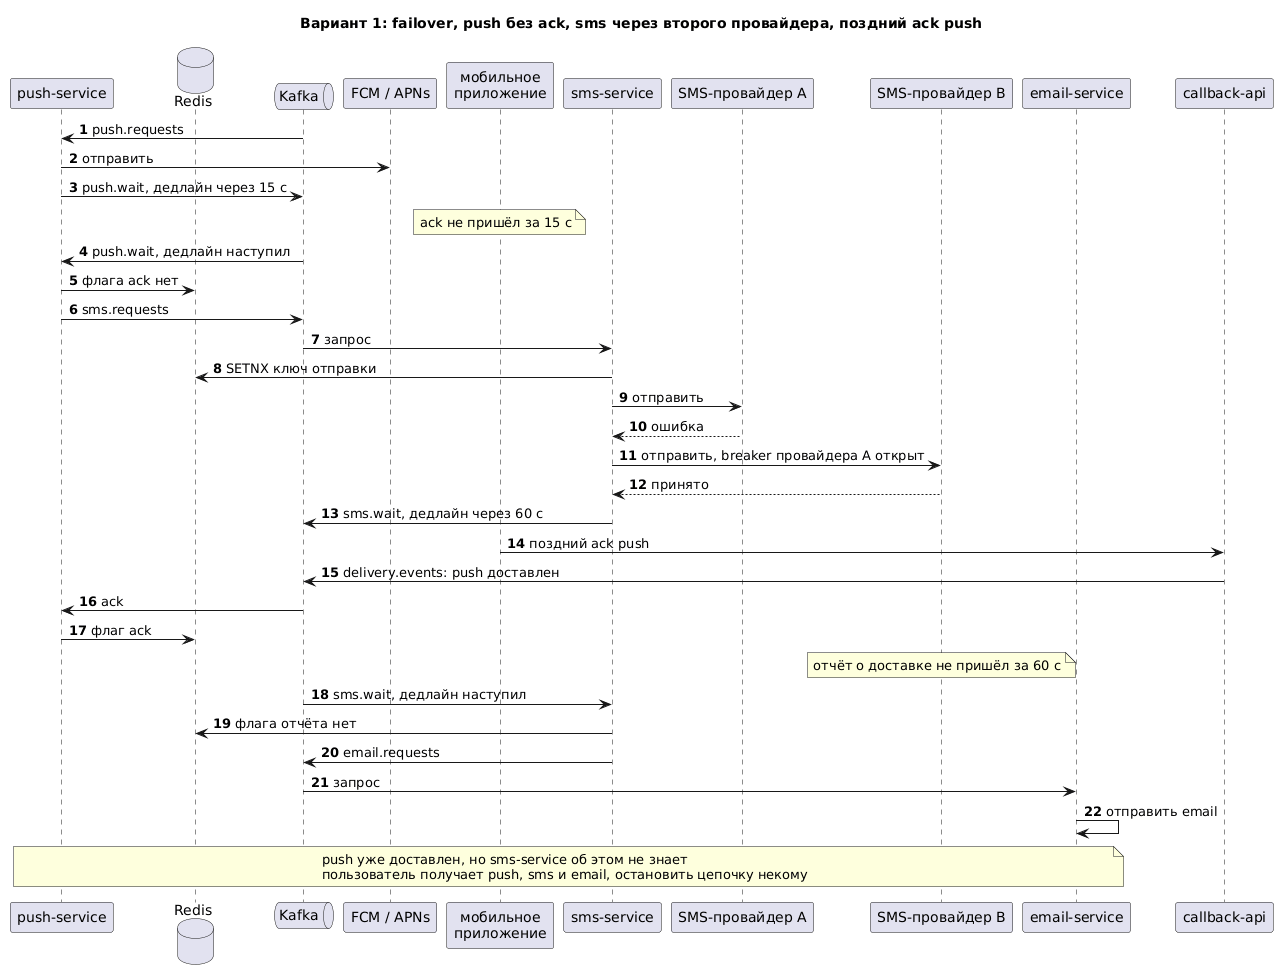

The diagram above was rendered by PlantUML. Its source (embedded in the PNG):
@startuml
title Вариант 1: failover, push без ack, sms через второго провайдера, поздний ack push
autonumber
participant "push-service" as PS
database "Redis" as R
queue "Kafka" as K
participant "FCM / APNs" as FCM
participant "мобильное\nприложение" as APP
participant "sms-service" as SS
participant "SMS-провайдер A" as A
participant "SMS-провайдер B" as B
participant "email-service" as ES
participant "callback-api" as CB

K -> PS: push.requests
PS -> FCM: отправить
PS -> K: push.wait, дедлайн через 15 с
note over APP: ack не пришёл за 15 с
K -> PS: push.wait, дедлайн наступил
PS -> R: флага ack нет
PS -> K: sms.requests
K -> SS: запрос
SS -> R: SETNX ключ отправки
SS -> A: отправить
A --> SS: ошибка
SS -> B: отправить, breaker провайдера A открыт
B --> SS: принято
SS -> K: sms.wait, дедлайн через 60 с
APP -> CB: поздний ack push
CB -> K: delivery.events: push доставлен
K -> PS: ack
PS -> R: флаг ack
note over B: отчёт о доставке не пришёл за 60 с
K -> SS: sms.wait, дедлайн наступил
SS -> R: флага отчёта нет
SS -> K: email.requests
K -> ES: запрос
ES -> ES: отправить email
note over PS, ES: push уже доставлен, но sms-service об этом не знает\nпользователь получает push, sms и email, остановить цепочку некому
@enduml